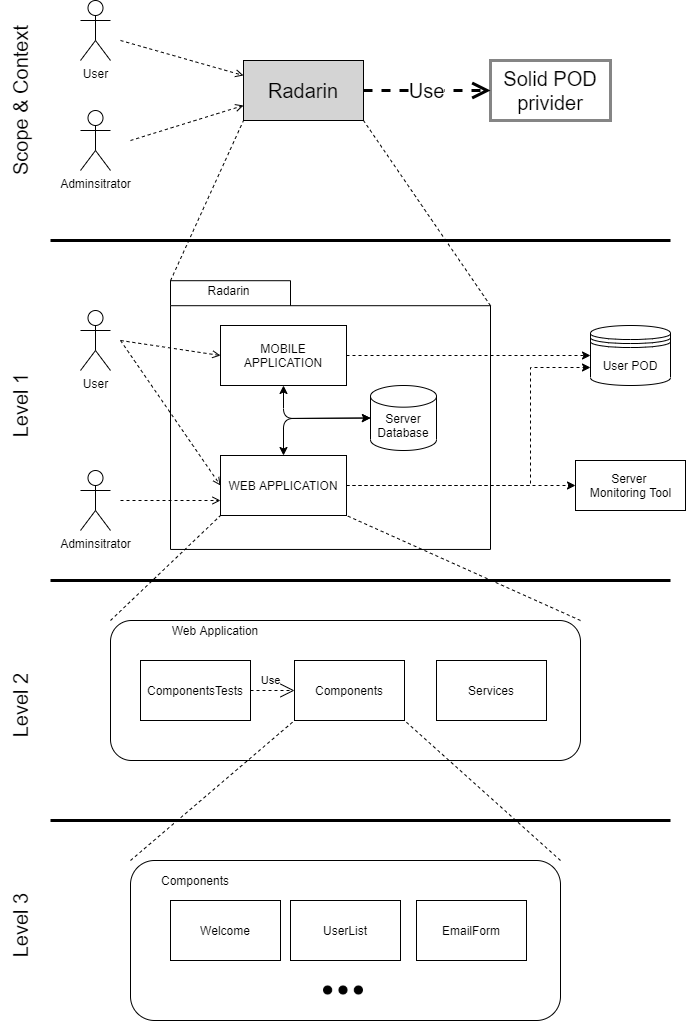

The diagram above was exported from draw.io. Its source (the exported page's mxGraphModel, read from the mxfile embedded in the PNG):
<mxGraphModel dx="1185" dy="1831" grid="1" gridSize="10" guides="1" tooltips="1" connect="1" arrows="1" fold="1" page="1" pageScale="1" pageWidth="827" pageHeight="1169" math="0" shadow="0">
  <root>
    <mxCell id="0" />
    <mxCell id="1" parent="0" />
    <mxCell id="NF8UC8yrnascGkXXFofS-13" value="" style="shape=folder;fontStyle=1;spacingTop=10;tabWidth=120;tabHeight=25;tabPosition=left;html=1;fillColor=none;" vertex="1" parent="1">
      <mxGeometry x="200" y="60.2" width="320" height="268.75" as="geometry" />
    </mxCell>
    <mxCell id="tXMnFDxyevoaNGXMOpjo-1" value="User" style="shape=umlActor;verticalLabelPosition=bottom;verticalAlign=top;html=1;" parent="1" vertex="1">
      <mxGeometry x="110" y="90" width="30" height="60" as="geometry" />
    </mxCell>
    <mxCell id="tXMnFDxyevoaNGXMOpjo-2" value="Adminsitrator" style="shape=umlActor;verticalLabelPosition=bottom;verticalAlign=top;html=1;" parent="1" vertex="1">
      <mxGeometry x="110" y="250" width="30" height="60" as="geometry" />
    </mxCell>
    <mxCell id="tXMnFDxyevoaNGXMOpjo-5" value="User POD" style="shape=datastore;whiteSpace=wrap;html=1;" parent="1" vertex="1">
      <mxGeometry x="620" y="105" width="80" height="60" as="geometry" />
    </mxCell>
    <mxCell id="tXMnFDxyevoaNGXMOpjo-6" value="Server &lt;br&gt;Monitoring Tool" style="html=1;" parent="1" vertex="1">
      <mxGeometry x="605" y="240" width="110" height="50" as="geometry" />
    </mxCell>
    <mxCell id="tXMnFDxyevoaNGXMOpjo-8" style="edgeStyle=orthogonalEdgeStyle;rounded=0;orthogonalLoop=1;jettySize=auto;html=1;entryX=0;entryY=0.5;entryDx=0;entryDy=0;dashed=1;" parent="1" source="tXMnFDxyevoaNGXMOpjo-7" target="tXMnFDxyevoaNGXMOpjo-6" edge="1">
      <mxGeometry relative="1" as="geometry" />
    </mxCell>
    <mxCell id="tXMnFDxyevoaNGXMOpjo-7" value="WEB APPLICATION" style="rounded=0;whiteSpace=wrap;html=1;" parent="1" vertex="1">
      <mxGeometry x="250" y="235" width="126" height="60" as="geometry" />
    </mxCell>
    <mxCell id="tXMnFDxyevoaNGXMOpjo-10" value="" style="endArrow=open;dashed=1;html=1;entryX=0;entryY=0.5;entryDx=0;entryDy=0;endFill=0;" parent="1" target="tXMnFDxyevoaNGXMOpjo-7" edge="1">
      <mxGeometry width="50" height="50" relative="1" as="geometry">
        <mxPoint x="150" y="120" as="sourcePoint" />
        <mxPoint x="510" y="260" as="targetPoint" />
      </mxGeometry>
    </mxCell>
    <mxCell id="tXMnFDxyevoaNGXMOpjo-12" value="MOBILE APPLICATION" style="rounded=0;whiteSpace=wrap;html=1;" parent="1" vertex="1">
      <mxGeometry x="250" y="105" width="126" height="60" as="geometry" />
    </mxCell>
    <mxCell id="tXMnFDxyevoaNGXMOpjo-16" value="" style="endArrow=open;dashed=1;html=1;entryX=0;entryY=0.5;entryDx=0;entryDy=0;endFill=0;" parent="1" edge="1" target="tXMnFDxyevoaNGXMOpjo-12">
      <mxGeometry width="50" height="50" relative="1" as="geometry">
        <mxPoint x="150" y="120" as="sourcePoint" />
        <mxPoint x="294" y="170" as="targetPoint" />
      </mxGeometry>
    </mxCell>
    <mxCell id="tXMnFDxyevoaNGXMOpjo-17" value="" style="endArrow=open;dashed=1;html=1;endFill=0;entryX=0;entryY=0.75;entryDx=0;entryDy=0;" parent="1" target="tXMnFDxyevoaNGXMOpjo-7" edge="1">
      <mxGeometry width="50" height="50" relative="1" as="geometry">
        <mxPoint x="150" y="280" as="sourcePoint" />
        <mxPoint x="200" y="280" as="targetPoint" />
      </mxGeometry>
    </mxCell>
    <mxCell id="tXMnFDxyevoaNGXMOpjo-22" value="" style="endArrow=classic;html=1;entryX=0;entryY=0.5;entryDx=0;entryDy=0;exitX=1;exitY=0.5;exitDx=0;exitDy=0;dashed=1;" parent="1" source="tXMnFDxyevoaNGXMOpjo-12" target="tXMnFDxyevoaNGXMOpjo-5" edge="1">
      <mxGeometry width="50" height="50" relative="1" as="geometry">
        <mxPoint x="480" y="185.9438557511536" as="sourcePoint" />
        <mxPoint x="589.0400000000002" y="167.14" as="targetPoint" />
      </mxGeometry>
    </mxCell>
    <mxCell id="tXMnFDxyevoaNGXMOpjo-27" value="Components" style="rounded=0;whiteSpace=wrap;html=1;" parent="1" vertex="1">
      <mxGeometry x="324" y="440" width="110" height="60" as="geometry" />
    </mxCell>
    <mxCell id="tXMnFDxyevoaNGXMOpjo-28" value="ComponentsTests" style="rounded=0;whiteSpace=wrap;html=1;" parent="1" vertex="1">
      <mxGeometry x="170" y="440" width="110" height="60" as="geometry" />
    </mxCell>
    <mxCell id="tXMnFDxyevoaNGXMOpjo-29" value="Services" style="rounded=0;whiteSpace=wrap;html=1;" parent="1" vertex="1">
      <mxGeometry x="466" y="440" width="110" height="60" as="geometry" />
    </mxCell>
    <mxCell id="tXMnFDxyevoaNGXMOpjo-30" value="UserList" style="rounded=0;whiteSpace=wrap;html=1;" parent="1" vertex="1">
      <mxGeometry x="320" y="680" width="110" height="60" as="geometry" />
    </mxCell>
    <mxCell id="tXMnFDxyevoaNGXMOpjo-31" value="EmailForm" style="rounded=0;whiteSpace=wrap;html=1;" parent="1" vertex="1">
      <mxGeometry x="446" y="680" width="110" height="60" as="geometry" />
    </mxCell>
    <mxCell id="tXMnFDxyevoaNGXMOpjo-32" value="Welcome" style="rounded=0;whiteSpace=wrap;html=1;" parent="1" vertex="1">
      <mxGeometry x="200" y="680" width="110" height="60" as="geometry" />
    </mxCell>
    <mxCell id="tXMnFDxyevoaNGXMOpjo-33" value="" style="shape=image;html=1;verticalAlign=top;verticalLabelPosition=bottom;labelBackgroundColor=#ffffff;imageAspect=0;aspect=fixed;image=https://cdn2.iconfinder.com/data/icons/pinpoint-interface/48/dots-128.png;fillColor=none;" parent="1" vertex="1">
      <mxGeometry x="353" y="750" width="40" height="40" as="geometry" />
    </mxCell>
    <mxCell id="tXMnFDxyevoaNGXMOpjo-36" value="Web Application" style="text;html=1;strokeColor=none;fillColor=none;align=center;verticalAlign=middle;whiteSpace=wrap;rounded=0;" parent="1" vertex="1">
      <mxGeometry x="190" y="400" width="110" height="20" as="geometry" />
    </mxCell>
    <mxCell id="tXMnFDxyevoaNGXMOpjo-38" value="" style="rounded=1;whiteSpace=wrap;html=1;fillColor=none;" parent="1" vertex="1">
      <mxGeometry x="160" y="640" width="430" height="160" as="geometry" />
    </mxCell>
    <mxCell id="tXMnFDxyevoaNGXMOpjo-39" value="Components" style="text;html=1;strokeColor=none;fillColor=none;align=center;verticalAlign=middle;whiteSpace=wrap;rounded=0;" parent="1" vertex="1">
      <mxGeometry x="170" y="650" width="110" height="20" as="geometry" />
    </mxCell>
    <mxCell id="tXMnFDxyevoaNGXMOpjo-40" value="Use" style="endArrow=open;endSize=12;dashed=1;html=1;exitX=1;exitY=0.5;exitDx=0;exitDy=0;entryX=0;entryY=0.5;entryDx=0;entryDy=0;" parent="1" source="tXMnFDxyevoaNGXMOpjo-28" target="tXMnFDxyevoaNGXMOpjo-27" edge="1">
      <mxGeometry x="-0.0909" y="10" width="160" relative="1" as="geometry">
        <mxPoint x="360" y="540" as="sourcePoint" />
        <mxPoint x="520" y="540" as="targetPoint" />
        <mxPoint as="offset" />
      </mxGeometry>
    </mxCell>
    <mxCell id="tXMnFDxyevoaNGXMOpjo-43" value="" style="endArrow=none;dashed=1;html=1;exitX=0;exitY=0;exitDx=0;exitDy=0;entryX=0;entryY=1;entryDx=0;entryDy=0;" parent="1" source="tXMnFDxyevoaNGXMOpjo-38" target="tXMnFDxyevoaNGXMOpjo-27" edge="1">
      <mxGeometry width="50" height="50" relative="1" as="geometry">
        <mxPoint x="400" y="540" as="sourcePoint" />
        <mxPoint x="450" y="490" as="targetPoint" />
      </mxGeometry>
    </mxCell>
    <mxCell id="tXMnFDxyevoaNGXMOpjo-44" value="" style="endArrow=none;dashed=1;html=1;exitX=1;exitY=0;exitDx=0;exitDy=0;entryX=1;entryY=1;entryDx=0;entryDy=0;" parent="1" source="tXMnFDxyevoaNGXMOpjo-38" target="tXMnFDxyevoaNGXMOpjo-27" edge="1">
      <mxGeometry width="50" height="50" relative="1" as="geometry">
        <mxPoint x="160.0000000000001" y="600" as="sourcePoint" />
        <mxPoint x="314" y="490" as="targetPoint" />
      </mxGeometry>
    </mxCell>
    <mxCell id="tXMnFDxyevoaNGXMOpjo-48" value="" style="endArrow=none;dashed=1;html=1;exitX=0;exitY=0;exitDx=0;exitDy=0;entryX=0;entryY=1;entryDx=0;entryDy=0;" parent="1" source="tXMnFDxyevoaNGXMOpjo-74" target="tXMnFDxyevoaNGXMOpjo-7" edge="1">
      <mxGeometry width="50" height="50" relative="1" as="geometry">
        <mxPoint x="160.0000000000001" y="390" as="sourcePoint" />
        <mxPoint x="314" y="510" as="targetPoint" />
      </mxGeometry>
    </mxCell>
    <mxCell id="tXMnFDxyevoaNGXMOpjo-51" value="" style="endArrow=none;dashed=1;html=1;exitX=1;exitY=0;exitDx=0;exitDy=0;entryX=1;entryY=1;entryDx=0;entryDy=0;" parent="1" source="tXMnFDxyevoaNGXMOpjo-74" target="tXMnFDxyevoaNGXMOpjo-7" edge="1">
      <mxGeometry width="50" height="50" relative="1" as="geometry">
        <mxPoint x="590" y="390" as="sourcePoint" />
        <mxPoint x="304" y="300" as="targetPoint" />
      </mxGeometry>
    </mxCell>
    <mxCell id="tXMnFDxyevoaNGXMOpjo-53" value="" style="endArrow=none;html=1;strokeWidth=3;" parent="1" edge="1">
      <mxGeometry width="50" height="50" relative="1" as="geometry">
        <mxPoint x="80" y="360" as="sourcePoint" />
        <mxPoint x="700" y="360" as="targetPoint" />
      </mxGeometry>
    </mxCell>
    <mxCell id="tXMnFDxyevoaNGXMOpjo-54" value="" style="endArrow=none;html=1;strokeWidth=3;" parent="1" edge="1">
      <mxGeometry width="50" height="50" relative="1" as="geometry">
        <mxPoint x="80" y="600" as="sourcePoint" />
        <mxPoint x="700" y="600" as="targetPoint" />
      </mxGeometry>
    </mxCell>
    <mxCell id="tXMnFDxyevoaNGXMOpjo-58" value="" style="endArrow=none;html=1;strokeWidth=3;" parent="1" edge="1">
      <mxGeometry width="50" height="50" relative="1" as="geometry">
        <mxPoint x="80" y="20" as="sourcePoint" />
        <mxPoint x="700" y="20" as="targetPoint" />
      </mxGeometry>
    </mxCell>
    <mxCell id="tXMnFDxyevoaNGXMOpjo-59" value="User" style="shape=umlActor;verticalLabelPosition=bottom;verticalAlign=top;html=1;" parent="1" vertex="1">
      <mxGeometry x="110" y="-220" width="30" height="60" as="geometry" />
    </mxCell>
    <mxCell id="tXMnFDxyevoaNGXMOpjo-60" value="Level 1" style="text;html=1;strokeColor=none;fillColor=none;align=center;verticalAlign=middle;whiteSpace=wrap;rounded=0;horizontal=0;fontSize=20;" parent="1" vertex="1">
      <mxGeometry x="30" y="140" width="40" height="90" as="geometry" />
    </mxCell>
    <mxCell id="tXMnFDxyevoaNGXMOpjo-61" value="Level 2" style="text;html=1;strokeColor=none;fillColor=none;align=center;verticalAlign=middle;whiteSpace=wrap;rounded=0;horizontal=0;fontSize=20;" parent="1" vertex="1">
      <mxGeometry x="30" y="440" width="40" height="90" as="geometry" />
    </mxCell>
    <mxCell id="tXMnFDxyevoaNGXMOpjo-62" value="Level 3" style="text;html=1;strokeColor=none;fillColor=none;align=center;verticalAlign=middle;whiteSpace=wrap;rounded=0;horizontal=0;fontSize=20;" parent="1" vertex="1">
      <mxGeometry x="30" y="660" width="40" height="90" as="geometry" />
    </mxCell>
    <mxCell id="tXMnFDxyevoaNGXMOpjo-63" value="Scope &amp;amp; Context" style="text;html=1;strokeColor=none;fillColor=none;align=center;verticalAlign=middle;whiteSpace=wrap;rounded=0;horizontal=0;fontSize=20;" parent="1" vertex="1">
      <mxGeometry x="30" y="-210" width="40" height="180" as="geometry" />
    </mxCell>
    <mxCell id="tXMnFDxyevoaNGXMOpjo-65" value="Adminsitrator" style="shape=umlActor;verticalLabelPosition=bottom;verticalAlign=top;html=1;" parent="1" vertex="1">
      <mxGeometry x="110" y="-110" width="30" height="60" as="geometry" />
    </mxCell>
    <mxCell id="tXMnFDxyevoaNGXMOpjo-66" value="Radarin" style="rounded=0;whiteSpace=wrap;html=1;fontSize=20;fillColor=#D4D4D4;" parent="1" vertex="1">
      <mxGeometry x="273" y="-160" width="120" height="60" as="geometry" />
    </mxCell>
    <mxCell id="tXMnFDxyevoaNGXMOpjo-67" value="Solid POD privider" style="rounded=0;whiteSpace=wrap;html=1;fontSize=20;fillColor=none;strokeWidth=3;strokeColor=#858585;" parent="1" vertex="1">
      <mxGeometry x="520" y="-160" width="120" height="60" as="geometry" />
    </mxCell>
    <mxCell id="tXMnFDxyevoaNGXMOpjo-68" value="Use" style="endArrow=open;endSize=12;dashed=1;html=1;strokeWidth=3;fontSize=20;exitX=1;exitY=0.5;exitDx=0;exitDy=0;entryX=0;entryY=0.5;entryDx=0;entryDy=0;" parent="1" source="tXMnFDxyevoaNGXMOpjo-66" target="tXMnFDxyevoaNGXMOpjo-67" edge="1">
      <mxGeometry width="160" relative="1" as="geometry">
        <mxPoint x="300" y="-60" as="sourcePoint" />
        <mxPoint x="460" y="-60" as="targetPoint" />
      </mxGeometry>
    </mxCell>
    <mxCell id="tXMnFDxyevoaNGXMOpjo-69" value="" style="endArrow=none;dashed=1;html=1;exitX=0;exitY=0;exitDx=0;exitDy=0;entryX=0;entryY=1;entryDx=0;entryDy=0;exitPerimeter=0;" parent="1" source="NF8UC8yrnascGkXXFofS-13" target="tXMnFDxyevoaNGXMOpjo-66" edge="1">
      <mxGeometry width="50" height="50" relative="1" as="geometry">
        <mxPoint x="240" y="95" as="sourcePoint" />
        <mxPoint x="304" y="-50" as="targetPoint" />
      </mxGeometry>
    </mxCell>
    <mxCell id="tXMnFDxyevoaNGXMOpjo-70" value="" style="endArrow=none;dashed=1;html=1;exitX=0;exitY=0;exitDx=320;exitDy=25;entryX=1;entryY=1;entryDx=0;entryDy=0;exitPerimeter=0;" parent="1" source="NF8UC8yrnascGkXXFofS-13" target="tXMnFDxyevoaNGXMOpjo-66" edge="1">
      <mxGeometry width="50" height="50" relative="1" as="geometry">
        <mxPoint x="469.9999999999998" y="120" as="sourcePoint" />
        <mxPoint x="283" y="-60" as="targetPoint" />
      </mxGeometry>
    </mxCell>
    <mxCell id="tXMnFDxyevoaNGXMOpjo-71" value="" style="endArrow=open;dashed=1;html=1;endFill=0;entryX=0;entryY=0.25;entryDx=0;entryDy=0;" parent="1" target="tXMnFDxyevoaNGXMOpjo-66" edge="1">
      <mxGeometry width="50" height="50" relative="1" as="geometry">
        <mxPoint x="150" y="-180" as="sourcePoint" />
        <mxPoint x="270" y="-140" as="targetPoint" />
      </mxGeometry>
    </mxCell>
    <mxCell id="tXMnFDxyevoaNGXMOpjo-72" value="" style="endArrow=open;dashed=1;html=1;entryX=0;entryY=0.75;entryDx=0;entryDy=0;endFill=0;" parent="1" target="tXMnFDxyevoaNGXMOpjo-66" edge="1">
      <mxGeometry width="50" height="50" relative="1" as="geometry">
        <mxPoint x="160" y="-80" as="sourcePoint" />
        <mxPoint x="314" y="160" as="targetPoint" />
      </mxGeometry>
    </mxCell>
    <mxCell id="tXMnFDxyevoaNGXMOpjo-74" value="" style="rounded=1;whiteSpace=wrap;html=1;fillColor=none;" parent="1" vertex="1">
      <mxGeometry x="140" y="400" width="470" height="140" as="geometry" />
    </mxCell>
    <mxCell id="NF8UC8yrnascGkXXFofS-6" value="" style="group" vertex="1" connectable="0" parent="1">
      <mxGeometry x="400" y="165" width="66" height="65" as="geometry" />
    </mxCell>
    <mxCell id="NF8UC8yrnascGkXXFofS-4" value="" style="strokeWidth=1;html=1;shape=mxgraph.flowchart.database;whiteSpace=wrap;" vertex="1" parent="NF8UC8yrnascGkXXFofS-6">
      <mxGeometry width="66" height="65" as="geometry" />
    </mxCell>
    <mxCell id="NF8UC8yrnascGkXXFofS-5" value="Server&lt;br&gt;Database" style="text;html=1;strokeColor=none;fillColor=none;align=center;verticalAlign=middle;whiteSpace=wrap;rounded=0;" vertex="1" parent="NF8UC8yrnascGkXXFofS-6">
      <mxGeometry x="13" y="30" width="40" height="20" as="geometry" />
    </mxCell>
    <mxCell id="NF8UC8yrnascGkXXFofS-7" value="" style="endArrow=classic;startArrow=classic;html=1;exitX=0.5;exitY=0;exitDx=0;exitDy=0;entryX=0;entryY=0.5;entryDx=0;entryDy=0;entryPerimeter=0;" edge="1" parent="1" source="tXMnFDxyevoaNGXMOpjo-7" target="NF8UC8yrnascGkXXFofS-4">
      <mxGeometry width="50" height="50" relative="1" as="geometry">
        <mxPoint x="470" y="220" as="sourcePoint" />
        <mxPoint x="520" y="170" as="targetPoint" />
        <Array as="points">
          <mxPoint x="313" y="198" />
        </Array>
      </mxGeometry>
    </mxCell>
    <mxCell id="NF8UC8yrnascGkXXFofS-8" value="" style="endArrow=classic;startArrow=classic;html=1;exitX=0.5;exitY=1;exitDx=0;exitDy=0;entryX=0;entryY=0.5;entryDx=0;entryDy=0;entryPerimeter=0;" edge="1" parent="1" source="tXMnFDxyevoaNGXMOpjo-12" target="NF8UC8yrnascGkXXFofS-4">
      <mxGeometry width="50" height="50" relative="1" as="geometry">
        <mxPoint x="367" y="245" as="sourcePoint" />
        <mxPoint x="450" y="202.5" as="targetPoint" />
        <Array as="points">
          <mxPoint x="313" y="198" />
        </Array>
      </mxGeometry>
    </mxCell>
    <mxCell id="NF8UC8yrnascGkXXFofS-9" style="edgeStyle=orthogonalEdgeStyle;rounded=0;orthogonalLoop=1;jettySize=auto;html=1;entryX=0;entryY=0.7;entryDx=0;entryDy=0;exitX=1;exitY=0.5;exitDx=0;exitDy=0;dashed=1;" edge="1" parent="1" source="tXMnFDxyevoaNGXMOpjo-7" target="tXMnFDxyevoaNGXMOpjo-5">
      <mxGeometry relative="1" as="geometry">
        <mxPoint x="430" y="275" as="sourcePoint" />
        <mxPoint x="550" y="190" as="targetPoint" />
        <Array as="points">
          <mxPoint x="560" y="265" />
          <mxPoint x="560" y="147" />
        </Array>
      </mxGeometry>
    </mxCell>
    <mxCell id="NF8UC8yrnascGkXXFofS-12" value="Radarin" style="text;html=1;strokeColor=none;fillColor=none;align=center;verticalAlign=middle;whiteSpace=wrap;rounded=0;" vertex="1" parent="1">
      <mxGeometry x="230.00130434782608" y="60.2" width="57.391304347826086" height="20.204081632653057" as="geometry" />
    </mxCell>
  </root>
</mxGraphModel>